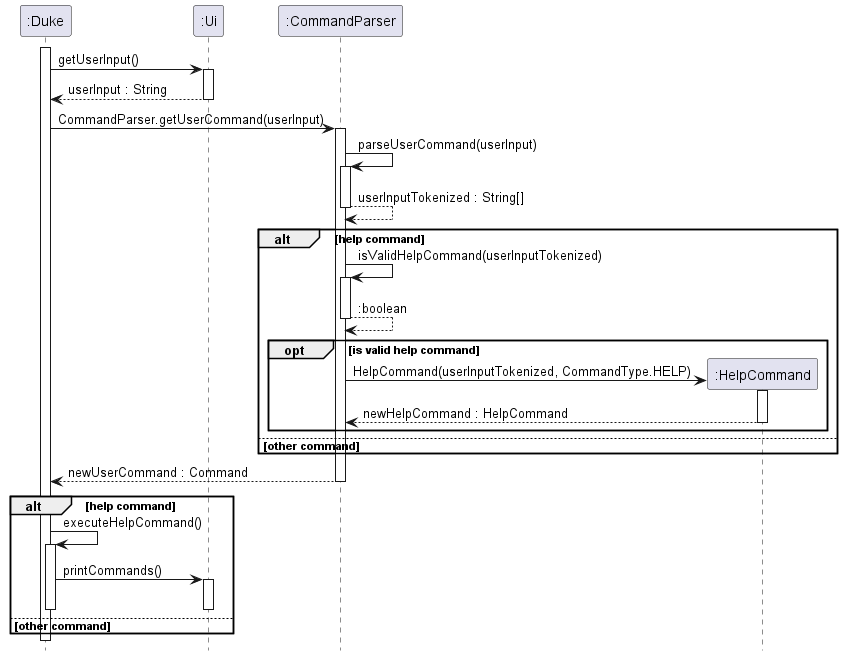

The diagram above was rendered by PlantUML. Its source (embedded in the PNG):
@startuml

activate ":Duke"

hide footbox

":Duke" -> ":Ui" : getUserInput()
activate ":Ui"

":Ui" --> ":Duke" : userInput : String
deactivate ":Ui"

":Duke" -> ":CommandParser" : CommandParser.getUserCommand(userInput)
activate ":CommandParser"

":CommandParser" -> ":CommandParser" : parseUserCommand(userInput)
activate ":CommandParser"

":CommandParser" --> ":CommandParser" : userInputTokenized : String[]
deactivate ":CommandParser"

alt help command

    ":CommandParser" -> ":CommandParser" : isValidHelpCommand(userInputTokenized)
    activate ":CommandParser"

    ":CommandParser" --> ":CommandParser" : :boolean
    deactivate ":CommandParser"

    opt is valid help command

        create ":HelpCommand"
        ":CommandParser" -> ":HelpCommand" : HelpCommand(userInputTokenized, CommandType.HELP)
        activate ":HelpCommand"

        ":HelpCommand" --> ":CommandParser" : newHelpCommand : HelpCommand
        deactivate ":HelpCommand"
    end

else other command

end

":CommandParser" --> ":Duke" : newUserCommand : Command
deactivate ":CommandParser"

alt help command

":Duke" -> ":Duke" : executeHelpCommand()
activate ":Duke"

   ":Duke" -> ":Ui" : printCommands()
   activate ":Ui"

   deactivate ":Ui"

deactivate ":Duke"
else other command
end
deactivate ":Duke"

@enduml